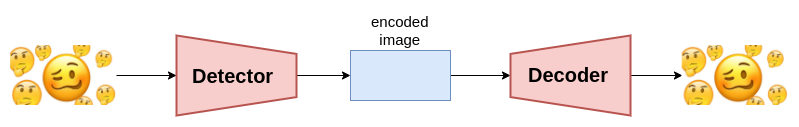

The diagram above was exported from draw.io. Its source (the exported page's mxGraphModel, read from the mxfile embedded in the PNG):
<mxGraphModel dx="1355" dy="725" grid="1" gridSize="10" guides="1" tooltips="1" connect="1" arrows="1" fold="1" page="1" pageScale="1" pageWidth="827" pageHeight="1169" math="0" shadow="0">
  <root>
    <mxCell id="0" />
    <mxCell id="1" parent="0" />
    <mxCell id="8mPS-Zdp2H-NhMPQrOVd-2" value="" style="shape=image;verticalLabelPosition=bottom;labelBackgroundColor=#ffffff;verticalAlign=top;aspect=fixed;imageAspect=0;image=https://ichef.bbci.co.uk/news/912/cpsprodpb/1272C/production/_104146557_newemoji.jpg;" parent="1" vertex="1">
      <mxGeometry x="140" y="310" width="106" height="60" as="geometry" />
    </mxCell>
    <mxCell id="8mPS-Zdp2H-NhMPQrOVd-23" style="edgeStyle=segmentEdgeStyle;orthogonalLoop=1;jettySize=auto;html=1;exitX=0.5;exitY=1;exitDx=0;exitDy=0;entryX=0;entryY=0.5;entryDx=0;entryDy=0;" parent="1" source="8mPS-Zdp2H-NhMPQrOVd-4" target="8mPS-Zdp2H-NhMPQrOVd-22" edge="1">
      <mxGeometry relative="1" as="geometry" />
    </mxCell>
    <mxCell id="8mPS-Zdp2H-NhMPQrOVd-4" value="" style="verticalLabelPosition=bottom;verticalAlign=top;html=1;strokeWidth=2;shape=trapezoid;perimeter=trapezoidPerimeter;whiteSpace=wrap;size=0.23;arcSize=10;flipV=1;rotation=-90;fillColor=#f8cecc;strokeColor=#b85450;" parent="1" vertex="1">
      <mxGeometry x="326" y="280" width="80" height="120" as="geometry" />
    </mxCell>
    <mxCell id="8mPS-Zdp2H-NhMPQrOVd-5" value="&lt;b&gt;&lt;font style=&quot;font-size: 20px&quot;&gt;Detector&lt;/font&gt;&lt;/b&gt;" style="text;html=1;resizable=0;points=[];autosize=1;align=left;verticalAlign=top;spacingTop=-4;" parent="1" vertex="1">
      <mxGeometry x="320" y="326" width="100" height="20" as="geometry" />
    </mxCell>
    <mxCell id="8mPS-Zdp2H-NhMPQrOVd-6" style="edgeStyle=segmentEdgeStyle;orthogonalLoop=1;jettySize=auto;html=1;exitX=1;exitY=0.5;exitDx=0;exitDy=0;entryX=0.5;entryY=0;entryDx=0;entryDy=0;" parent="1" source="8mPS-Zdp2H-NhMPQrOVd-2" target="8mPS-Zdp2H-NhMPQrOVd-4" edge="1">
      <mxGeometry relative="1" as="geometry">
        <mxPoint x="473" y="419" as="sourcePoint" />
        <mxPoint x="536" y="419" as="targetPoint" />
      </mxGeometry>
    </mxCell>
    <mxCell id="8mPS-Zdp2H-NhMPQrOVd-26" style="edgeStyle=segmentEdgeStyle;orthogonalLoop=1;jettySize=auto;html=1;exitX=1;exitY=0.5;exitDx=0;exitDy=0;entryX=0.5;entryY=1;entryDx=0;entryDy=0;" parent="1" source="8mPS-Zdp2H-NhMPQrOVd-22" target="8mPS-Zdp2H-NhMPQrOVd-25" edge="1">
      <mxGeometry relative="1" as="geometry" />
    </mxCell>
    <mxCell id="8mPS-Zdp2H-NhMPQrOVd-22" value="" style="rounded=0;whiteSpace=wrap;html=1;fillColor=#dae8fc;strokeColor=#6c8ebf;" parent="1" vertex="1">
      <mxGeometry x="480" y="315" width="100" height="50" as="geometry" />
    </mxCell>
    <mxCell id="8mPS-Zdp2H-NhMPQrOVd-24" value="&lt;font style=&quot;font-size: 15px&quot;&gt;encoded&lt;br&gt;image&lt;/font&gt;" style="text;html=1;resizable=0;points=[];autosize=1;align=center;verticalAlign=top;spacingTop=-4;" parent="1" vertex="1">
      <mxGeometry x="495" y="275" width="70" height="30" as="geometry" />
    </mxCell>
    <mxCell id="8mPS-Zdp2H-NhMPQrOVd-29" style="edgeStyle=segmentEdgeStyle;orthogonalLoop=1;jettySize=auto;html=1;exitX=0.5;exitY=0;exitDx=0;exitDy=0;entryX=0;entryY=0.5;entryDx=0;entryDy=0;" parent="1" source="8mPS-Zdp2H-NhMPQrOVd-25" target="8mPS-Zdp2H-NhMPQrOVd-28" edge="1">
      <mxGeometry relative="1" as="geometry" />
    </mxCell>
    <mxCell id="8mPS-Zdp2H-NhMPQrOVd-25" value="" style="verticalLabelPosition=bottom;verticalAlign=top;html=1;strokeWidth=2;shape=trapezoid;perimeter=trapezoidPerimeter;whiteSpace=wrap;size=0.23;arcSize=10;flipV=1;rotation=90;fillColor=#f8cecc;strokeColor=#b85450;" parent="1" vertex="1">
      <mxGeometry x="660" y="280" width="80" height="120" as="geometry" />
    </mxCell>
    <mxCell id="8mPS-Zdp2H-NhMPQrOVd-27" value="&lt;b&gt;&lt;font style=&quot;font-size: 20px&quot;&gt;Decoder&lt;/font&gt;&lt;/b&gt;" style="text;html=1;resizable=0;points=[];autosize=1;align=left;verticalAlign=top;spacingTop=-4;" parent="1" vertex="1">
      <mxGeometry x="656" y="325" width="100" height="20" as="geometry" />
    </mxCell>
    <mxCell id="8mPS-Zdp2H-NhMPQrOVd-28" value="" style="shape=image;verticalLabelPosition=bottom;labelBackgroundColor=#ffffff;verticalAlign=top;aspect=fixed;imageAspect=0;image=https://ichef.bbci.co.uk/news/912/cpsprodpb/1272C/production/_104146557_newemoji.jpg;" parent="1" vertex="1">
      <mxGeometry x="811.6666666666666" y="310" width="106" height="60" as="geometry" />
    </mxCell>
  </root>
</mxGraphModel>